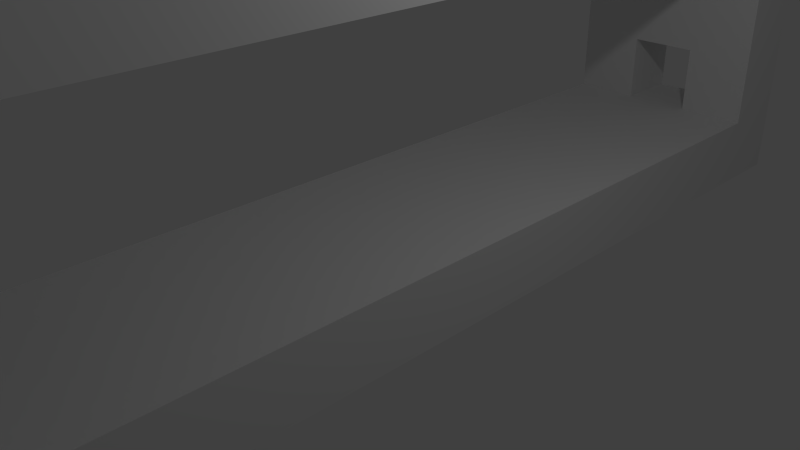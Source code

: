 # Source: Diorama.blend  (saved by Blender 2.75.0; exported with 4.5.12 LTS)
import bpy
from mathutils import Matrix  # noqa: F401  (used for matrix-valued properties, if any)

bpy.ops.wm.read_factory_settings(use_empty=True)
scene = bpy.context.scene
scene.name = 'Scene'

# ---- collections
col_collection_1 = bpy.data.collections.new('Collection 1'); scene.collection.children.link(col_collection_1)

# ---- materials (node trees are filled in below, after node groups)
mat_material = bpy.data.materials.new('Material')
mat_material.alpha_threshold = 0.0
mat_material.use_transparent_shadow = False
mat_material.roughness = 0.5
mat_material.line_color = (0.0, 0.0, 0.0, 1.0)

# ---- material node trees

# ---- world
world_world = bpy.data.worlds.new('World'); scene.world = world_world
world_world.color = (0.05088, 0.05088, 0.05088)
world_world.use_sun_shadow = False
world_world.sun_shadow_jitter_overblur = 0.0
world_world.cycles.sampling_method = 'MANUAL'
world_world.cycles.sample_map_resolution = 256

# ---- cameras
cam_camera = bpy.data.cameras.new('Camera')
cam_camera.clip_end = 100.0
cam_camera.lens = 35.0
cam_camera.sensor_width = 32.0
cam_camera.sensor_height = 18.0
cam_camera.ortho_scale = 7.314
cam_camera.dof.focus_distance = 0.0
cam_camera.dof.aperture_fstop = 128.0

# ---- lights
light_lamp = bpy.data.lights.new('Lamp', 'POINT')
light_lamp.transmission_factor = 0.0
light_lamp.cutoff_distance = 30.0
light_lamp.energy = 100.0
light_lamp.shadow_buffer_clip_start = 1.001
light_lamp.shadow_soft_size = 0.1
light_lamp.shadow_maximum_resolution = 0.006
light_lamp.use_absolute_resolution = True
light_lamp.cycles.use_multiple_importance_sampling = False

# ---- meshes
me_cube = bpy.data.meshes.new('Cube')
me_cube.from_pydata([(1.0, 1.0, -1.0), (1.0, -1.0, -1.0), (-1.0, -1.0, -1.0), (-1.0, 1.0, -1.0), (1.0, 1.0, 1.0), (1.0, -1.0, 1.0), (-1.0, -1.0, 1.0), (-1.0, 1.0, 1.0), (3.0, 1.0, -1.0), (3.0, -1.0, -1.0), (3.0, 1.0, 1.0), (3.0, -1.0, 1.0), (-3.0, -1.0, -1.0), (-3.0, 1.0, -1.0), (-3.0, -1.0, 1.0), (-3.0, 1.0, 1.0), (1.0, 3.0, -1.0), (-1.0, 3.0, -1.0), (1.0, 3.0, 1.0), (-1.0, 3.0, 1.0), (3.0, 3.0, -1.0), (3.0, 3.0, 1.0), (-3.0, 3.0, -1.0), (-3.0, 3.0, 1.0), (1.0, 5.0, -1.0), (-1.0, 5.0, -1.0), (1.0, 5.0, 1.0), (-1.0, 5.0, 1.0), (3.0, 5.0, -1.0), (3.0, 5.0, 1.0), (-3.0, 5.0, -1.0), (-3.0, 5.0, 1.0), (1.0, 7.0, -1.0), (-1.0, 7.0, -1.0), (1.0, 7.0, 1.0), (-1.0, 7.0, 1.0), (3.0, 7.0, -1.0), (3.0, 7.0, 1.0), (-3.0, 7.0, -1.0), (-3.0, 7.0, 1.0), (1.0, 7.0, -1.0), (-1.0, 7.0, -1.0), (1.0, 7.0, 1.0), (-1.0, 7.0, 1.0), (3.0, 7.0, -1.0), (3.0, 7.0, 1.0), (-3.0, 7.0, -1.0), (-3.0, 7.0, 1.0), (1.0, 9.0, -1.0), (-1.0, 9.0, -1.0), (1.0, 9.0, 1.0), (-1.0, 9.0, 1.0), (3.0, 9.0, -1.0), (3.0, 9.0, 1.0), (-3.0, 9.0, -1.0), (-3.0, 9.0, 1.0), (1.0, 11.0, -1.0), (-1.0, 11.0, -1.0), (1.0, 11.0, 1.0), (-1.0, 11.0, 1.0), (3.0, 11.0, -1.0), (3.0, 11.0, 1.0), (-3.0, 11.0, -1.0), (-3.0, 11.0, 1.0), (1.0, 13.0, -1.0), (-1.0, 13.0, -1.0), (1.0, 13.0, 1.0), (-1.0, 13.0, 1.0), (3.0, 13.0, -1.0), (3.0, 13.0, 1.0), (-3.0, 13.0, -1.0), (-3.0, 13.0, 1.0), (1.0, 15.0, -1.0), (-1.0, 15.0, -1.0), (1.0, 15.0, 1.0), (-1.0, 15.0, 1.0), (3.0, 15.0, -1.0), (3.0, 15.0, 1.0), (-3.0, 15.0, -1.0), (-3.0, 15.0, 1.0), (-1.0, 15.0, 3.0), (-1.0, 13.0, 3.0), (1.0, 13.0, 3.0), (1.0, 15.0, 3.0), (3.0, 13.0, 3.0), (-3.0, 13.0, 3.0), (3.0, 15.0, 3.0), (-3.0, 15.0, 3.0), (-1.0, 15.0, 5.0), (-1.0, 13.0, 5.0), (1.0, 13.0, 5.0), (1.0, 15.0, 5.0), (3.0, 13.0, 5.0), (-3.0, 13.0, 5.0), (3.0, 15.0, 5.0), (-3.0, 15.0, 5.0), (-1.0, 15.0, 7.0), (-1.0, 13.0, 7.0), (1.0, 13.0, 7.0), (1.0, 15.0, 7.0), (3.0, 13.0, 7.0), (-3.0, 13.0, 7.0), (3.0, 15.0, 7.0), (-3.0, 15.0, 7.0), (-1.0, 15.0, 9.0), (-1.0, 13.0, 9.0), (1.0, 13.0, 9.0), (1.0, 15.0, 9.0), (3.0, 13.0, 9.0), (-3.0, 13.0, 9.0), (3.0, 15.0, 9.0), (-3.0, 15.0, 9.0), (1.0, 11.0, 7.0), (-1.0, 11.0, 7.0), (3.0, 11.0, 7.0), (-3.0, 11.0, 7.0), (1.0, 11.0, 9.0), (-1.0, 11.0, 9.0), (3.0, 11.0, 9.0), (-3.0, 11.0, 9.0), (1.0, 9.0, 7.0), (-1.0, 9.0, 7.0), (3.0, 9.0, 7.0), (-3.0, 9.0, 7.0), (1.0, 9.0, 9.0), (-1.0, 9.0, 9.0), (3.0, 9.0, 9.0), (-3.0, 9.0, 9.0), (1.0, 7.0, 7.0), (-1.0, 7.0, 7.0), (3.0, 7.0, 7.0), (-3.0, 7.0, 7.0), (1.0, 7.0, 9.0), (-1.0, 7.0, 9.0), (3.0, 7.0, 9.0), (-3.0, 7.0, 9.0), (1.0, 7.0, 7.0), (-1.0, 7.0, 7.0), (3.0, 7.0, 7.0), (-3.0, 7.0, 7.0), (1.0, 7.0, 9.0), (-1.0, 7.0, 9.0), (3.0, 7.0, 9.0), (-3.0, 7.0, 9.0), (1.0, 5.0, 7.0), (-1.0, 5.0, 7.0), (3.0, 5.0, 7.0), (-3.0, 5.0, 7.0), (1.0, 5.0, 9.0), (-1.0, 5.0, 9.0), (3.0, 5.0, 9.0), (-3.0, 5.0, 9.0), (1.0, 3.0, 7.0), (-1.0, 3.0, 7.0), (3.0, 3.0, 7.0), (-3.0, 3.0, 7.0), (1.0, 3.0, 9.0), (-1.0, 3.0, 9.0), (3.0, 3.0, 9.0), (-3.0, 3.0, 9.0), (1.0, 1.0, 7.0), (-1.0, 1.0, 7.0), (3.0, 1.0, 7.0), (-3.0, 1.0, 7.0), (1.0, 1.0, 9.0), (-1.0, 1.0, 9.0), (3.0, 1.0, 9.0), (-3.0, 1.0, 9.0), (1.0, -1.0, 7.0), (-1.0, -1.0, 7.0), (3.0, -1.0, 7.0), (-3.0, -1.0, 7.0), (1.0, -1.0, 9.0), (-1.0, -1.0, 9.0), (3.0, -1.0, 9.0), (-3.0, -1.0, 9.0), (1.0, -3.0, 7.0), (-1.0, -3.0, 7.0), (3.0, -3.0, 7.0), (-3.0, -3.0, 7.0), (1.0, -3.0, 9.0), (-1.0, -3.0, 9.0), (3.0, -3.0, 9.0), (-3.0, -3.0, 9.0), (1.0, -5.0, 7.0), (-1.0, -5.0, 7.0), (3.0, -5.0, 7.0), (-3.0, -5.0, 7.0), (1.0, -5.0, 9.0), (-1.0, -5.0, 9.0), (3.0, -5.0, 9.0), (-3.0, -5.0, 9.0), (1.0, -7.0, 7.0), (-1.0, -7.0, 7.0), (3.0, -7.0, 7.0), (-3.0, -7.0, 7.0), (1.0, -7.0, 9.0), (-1.0, -7.0, 9.0), (3.0, -7.0, 9.0), (-3.0, -7.0, 9.0), (1.0, -9.0, 7.0), (-1.0, -9.0, 7.0), (3.0, -9.0, 7.0), (-3.0, -9.0, 7.0), (1.0, -9.0, 9.0), (-1.0, -9.0, 9.0), (3.0, -9.0, 9.0), (-3.0, -9.0, 9.0), (1.0, -11.0, 7.0), (-1.0, -11.0, 7.0), (3.0, -11.0, 7.0), (-3.0, -11.0, 7.0), (1.0, -11.0, 9.0), (-1.0, -11.0, 9.0), (3.0, -11.0, 9.0), (-3.0, -11.0, 9.0), (1.0, -13.0, 7.0), (-1.0, -13.0, 7.0), (3.0, -13.0, 7.0), (-3.0, -13.0, 7.0), (1.0, -13.0, 9.0), (-1.0, -13.0, 9.0), (3.0, -13.0, 9.0), (-3.0, -13.0, 9.0), (1.0, -3.0, -1.0), (-1.0, -3.0, -1.0), (1.0, -3.0, 1.0), (-1.0, -3.0, 1.0), (3.0, -3.0, -1.0), (3.0, -3.0, 1.0), (-3.0, -3.0, -1.0), (-3.0, -3.0, 1.0), (1.0, -5.0, -1.0), (-1.0, -5.0, -1.0), (1.0, -5.0, 1.0), (-1.0, -5.0, 1.0), (3.0, -5.0, -1.0), (3.0, -5.0, 1.0), (-3.0, -5.0, -1.0), (-3.0, -5.0, 1.0), (1.0, -7.0, -1.0), (-1.0, -7.0, -1.0), (1.0, -7.0, 1.0), (-1.0, -7.0, 1.0), (3.0, -7.0, -1.0), (3.0, -7.0, 1.0), (-3.0, -7.0, -1.0), (-3.0, -7.0, 1.0), (1.0, -9.0, -1.0), (-1.0, -9.0, -1.0), (1.0, -9.0, 1.0), (-1.0, -9.0, 1.0), (3.0, -9.0, -1.0), (3.0, -9.0, 1.0), (-3.0, -9.0, -1.0), (-3.0, -9.0, 1.0), (1.0, -11.0, -1.0), (-1.0, -11.0, -1.0), (1.0, -11.0, 1.0), (-1.0, -11.0, 1.0), (3.0, -11.0, -1.0), (3.0, -11.0, 1.0), (-3.0, -11.0, -1.0), (-3.0, -11.0, 1.0), (1.0, -13.0, -1.0), (-1.0, -13.0, -1.0), (1.0, -13.0, 1.0), (-1.0, -13.0, 1.0), (3.0, -13.0, -1.0), (3.0, -13.0, 1.0), (-3.0, -13.0, -1.0), (-3.0, -13.0, 1.0), (1.0, -15.0, -1.0), (-1.0, -15.0, -1.0), (1.0, -15.0, 1.0), (-1.0, -15.0, 1.0), (3.0, -15.0, -1.0), (3.0, -15.0, 1.0), (-3.0, -15.0, -1.0), (-3.0, -15.0, 1.0), (1.0, -15.0, 7.0), (-1.0, -15.0, 7.0), (3.0, -15.0, 7.0), (-3.0, -15.0, 7.0), (1.0, -15.0, 9.0), (-1.0, -15.0, 9.0), (3.0, -15.0, 9.0), (-3.0, -15.0, 9.0), (-1.0, -15.0, 3.0), (-1.0, -13.0, 3.0), (-3.0, -13.0, 3.0), (-3.0, -15.0, 3.0), (1.0, -13.0, 3.0), (3.0, -13.0, 3.0), (1.0, -15.0, 3.0), (3.0, -15.0, 3.0), (-1.0, -15.0, 5.0), (-1.0, -13.0, 5.0), (-3.0, -13.0, 5.0), (-3.0, -15.0, 5.0), (1.0, -13.0, 5.0), (3.0, -13.0, 5.0), (1.0, -15.0, 5.0), (3.0, -15.0, 5.0), (-1.0, -15.0, 7.0), (-1.0, -13.0, 7.0), (-3.0, -13.0, 7.0), (-3.0, -15.0, 7.0), (1.0, -13.0, 7.0), (3.0, -13.0, 7.0), (1.0, -15.0, 7.0), (3.0, -15.0, 7.0)], [], [(0, 1, 2, 3), (4, 7, 6, 5), (1, 9, 228, 224), (6, 14, 231, 227), (11, 5, 226, 229), (13, 15, 23, 22), (8, 10, 11, 9), (10, 8, 20, 21), (1, 0, 8, 9), (4, 5, 11, 10), (12, 14, 15, 13), (6, 7, 15, 14), (15, 7, 19, 23), (3, 2, 12, 13), (22, 23, 31, 30), (17, 22, 30, 25), (16, 17, 25, 24), (7, 4, 18, 19), (4, 10, 21, 18), (3, 13, 22, 17), (0, 3, 17, 16), (8, 0, 16, 20), (24, 25, 33, 32), (29, 28, 36, 37), (28, 24, 32, 36), (18, 21, 29, 26), (19, 18, 26, 27), (23, 19, 27, 31), (20, 16, 24, 28), (21, 20, 28, 29), (37, 36, 44, 45), (36, 32, 40, 44), (39, 35, 43, 47), (25, 30, 38, 33), (30, 31, 39, 38), (26, 29, 37, 34), (27, 26, 34, 35), (31, 27, 35, 39), (43, 42, 50, 51), (42, 45, 53, 50), (46, 47, 55, 54), (32, 33, 41, 40), (33, 38, 46, 41), (38, 39, 47, 46), (34, 37, 45, 42), (35, 34, 42, 43), (54, 55, 63, 62), (49, 54, 62, 57), (48, 49, 57, 56), (47, 43, 51, 55), (44, 40, 48, 52), (45, 44, 52, 53), (40, 41, 49, 48), (41, 46, 54, 49), (61, 60, 68, 69), (60, 56, 64, 68), (63, 59, 67, 71), (50, 53, 61, 58), (51, 50, 58, 59), (55, 51, 59, 63), (52, 48, 56, 60), (53, 52, 60, 61), (68, 64, 72, 76), (71, 67, 81, 85), (77, 74, 83, 86), (56, 57, 65, 64), (57, 62, 70, 65), (62, 63, 71, 70), (58, 61, 69, 66), (59, 58, 66, 67), (74, 72, 73, 75), (72, 74, 77, 76), (75, 73, 78, 79), (69, 68, 76, 77), (64, 65, 73, 72), (65, 70, 78, 73), (70, 71, 79, 78), (67, 66, 74, 75), (84, 86, 94, 92), (81, 82, 90, 89), (85, 81, 89, 93), (82, 83, 74, 66), (79, 71, 85, 87), (75, 79, 87, 80), (69, 77, 86, 84), (66, 69, 84, 82), (93, 89, 97, 101), (94, 91, 99, 102), (95, 93, 101, 103), (80, 87, 95, 88), (83, 80, 88, 91), (82, 84, 92, 90), (87, 85, 93, 95), (86, 83, 91, 94), (103, 101, 109, 111), (109, 101, 115, 119), (99, 96, 104, 107), (89, 90, 98, 97), (92, 94, 102, 100), (88, 95, 103, 96), (91, 88, 96, 99), (90, 92, 100, 98), (109, 105, 104, 111), (105, 106, 107, 104), (106, 108, 110, 107), (102, 99, 107, 110), (108, 106, 116, 118), (98, 100, 114, 112), (100, 102, 110, 108), (96, 103, 111, 104), (115, 113, 121, 123), (118, 116, 124, 126), (114, 118, 126, 122), (100, 108, 118, 114), (101, 97, 113, 115), (97, 98, 112, 113), (105, 109, 119, 117), (106, 105, 117, 116), (122, 126, 134, 130), (127, 123, 131, 135), (120, 122, 130, 128), (113, 112, 120, 121), (117, 119, 127, 125), (116, 117, 125, 124), (112, 114, 122, 120), (119, 115, 123, 127), (128, 130, 138, 136), (132, 133, 141, 140), (133, 135, 143, 141), (126, 124, 132, 134), (123, 121, 129, 131), (121, 120, 128, 129), (125, 127, 135, 133), (124, 125, 133, 132), (141, 143, 151, 149), (137, 136, 144, 145), (139, 137, 145, 147), (135, 131, 139, 143), (130, 134, 142, 138), (134, 132, 140, 142), (131, 129, 137, 139), (129, 128, 136, 137), (150, 148, 156, 158), (146, 150, 158, 154), (151, 147, 155, 159), (140, 141, 149, 148), (136, 138, 146, 144), (143, 139, 147, 151), (138, 142, 150, 146), (142, 140, 148, 150), (159, 155, 163, 167), (152, 154, 162, 160), (156, 157, 165, 164), (147, 145, 153, 155), (145, 144, 152, 153), (149, 151, 159, 157), (148, 149, 157, 156), (144, 146, 154, 152), (160, 162, 170, 168), (164, 165, 173, 172), (165, 167, 175, 173), (154, 158, 166, 162), (158, 156, 164, 166), (155, 153, 161, 163), (153, 152, 160, 161), (157, 159, 167, 165), (169, 168, 176, 177), (171, 169, 177, 179), (174, 172, 180, 182), (167, 163, 171, 175), (162, 166, 174, 170), (166, 164, 172, 174), (163, 161, 169, 171), (161, 160, 168, 169), (182, 180, 188, 190), (178, 182, 190, 186), (183, 179, 187, 191), (173, 175, 183, 181), (172, 173, 181, 180), (168, 170, 178, 176), (175, 171, 179, 183), (170, 174, 182, 178), (184, 186, 194, 192), (188, 189, 197, 196), (189, 191, 199, 197), (179, 177, 185, 187), (177, 176, 184, 185), (181, 183, 191, 189), (180, 181, 189, 188), (176, 178, 186, 184), (196, 197, 205, 204), (197, 199, 207, 205), (193, 192, 200, 201), (191, 187, 195, 199), (186, 190, 198, 194), (190, 188, 196, 198), (187, 185, 193, 195), (185, 184, 192, 193), (203, 201, 209, 211), (206, 204, 212, 214), (202, 206, 214, 210), (192, 194, 202, 200), (199, 195, 203, 207), (194, 198, 206, 202), (198, 196, 204, 206), (195, 193, 201, 203), (210, 214, 222, 218), (215, 211, 219, 223), (208, 210, 218, 216), (201, 200, 208, 209), (205, 207, 215, 213), (204, 205, 213, 212), (200, 202, 210, 208), (207, 203, 211, 215), (216, 218, 282, 280), (220, 221, 285, 284), (221, 223, 287, 285), (214, 212, 220, 222), (211, 209, 217, 219), (209, 208, 216, 217), (213, 215, 223, 221), (212, 213, 221, 220), (231, 230, 238, 239), (230, 225, 233, 238), (225, 224, 232, 233), (12, 2, 225, 230), (2, 1, 224, 225), (9, 11, 229, 228), (14, 12, 230, 231), (5, 6, 227, 226), (236, 237, 245, 244), (237, 234, 242, 245), (235, 239, 247, 243), (224, 228, 236, 232), (226, 227, 235, 234), (227, 231, 239, 235), (229, 226, 234, 237), (228, 229, 237, 236), (245, 242, 250, 253), (243, 247, 255, 251), (242, 243, 251, 250), (233, 232, 240, 241), (238, 233, 241, 246), (239, 238, 246, 247), (232, 236, 244, 240), (234, 235, 243, 242), (248, 252, 260, 256), (255, 254, 262, 263), (254, 249, 257, 262), (244, 245, 253, 252), (241, 240, 248, 249), (246, 241, 249, 254), (247, 246, 254, 255), (240, 244, 252, 248), (262, 257, 265, 270), (257, 256, 264, 265), (260, 261, 269, 268), (250, 251, 259, 258), (251, 255, 263, 259), (253, 250, 258, 261), (252, 253, 261, 260), (249, 248, 256, 257), (268, 269, 277, 276), (269, 266, 292, 293), (267, 271, 290, 289), (263, 262, 270, 271), (256, 260, 268, 264), (258, 259, 267, 266), (259, 263, 271, 267), (261, 258, 266, 269), (274, 272, 276, 277), (272, 274, 275, 273), (273, 275, 279, 278), (265, 264, 272, 273), (270, 265, 273, 278), (271, 270, 278, 279), (264, 268, 276, 272), (81, 80, 83, 82), (280, 282, 286, 284), (283, 281, 285, 287), (281, 280, 284, 285), (223, 219, 283, 287), (218, 222, 286, 282), (222, 220, 284, 286), (219, 217, 281, 283), (217, 216, 280, 281), (292, 289, 297, 300), (289, 290, 298, 297), (294, 295, 303, 302), (279, 275, 288, 291), (271, 279, 291, 290), (274, 277, 295, 294), (277, 269, 293, 295), (81, 67, 75, 80), (297, 298, 306, 305), (302, 303, 311, 310), (298, 299, 307, 306), (295, 293, 301, 303), (291, 288, 296, 299), (288, 294, 302, 296), (293, 292, 300, 301), (290, 291, 299, 298), (294, 292, 266, 274), (267, 275, 274, 266), (289, 292, 294, 288), (300, 297, 305, 308), (303, 301, 309, 311), (299, 296, 304, 307), (296, 302, 310, 304), (301, 300, 308, 309), (309, 308, 305, 306, 307, 304, 310, 311), (275, 267, 289, 288)])
me_cube.materials.append(mat_material)
me_cube.use_remesh_preserve_volume = False
me_cube.use_remesh_preserve_attributes = False
me_cube.use_mirror_vertex_groups = False
me_cube.update()

# ---- objects
ob_diaorama = bpy.data.objects.new('Diaorama', me_cube)
ob_lamp = bpy.data.objects.new('Lamp', light_lamp)
ob_camera = bpy.data.objects.new('Camera', cam_camera)

# ---- transforms, parenting, visibility, modifiers, constraints
ob_diaorama.location = (0.0, 0.0, 0.0)
ob_diaorama.scale = (0.5, 0.5, 0.5)
ob_diaorama.lock_rotations_4d = False
ob_diaorama.empty_display_type = 'ARROWS'
ob_diaorama.lineart.crease_threshold = 0.0
ob_lamp.location = (4.076, 1.005, 5.904)
ob_lamp.rotation_euler = (0.6503, 0.05522, 1.866)
ob_lamp.lock_rotations_4d = False
ob_lamp.empty_display_type = 'ARROWS'
ob_lamp.color = (0.0, 0.0, 0.0, 0.0)
ob_lamp.lineart.crease_threshold = 0.0
ob_camera.location = (7.481, -6.508, 5.344)
ob_camera.rotation_euler = (1.109, 0.01082, 0.8149)
ob_camera.lock_rotations_4d = False
ob_camera.empty_display_type = 'ARROWS'
ob_camera.color = (0.0, 0.0, 0.0, 0.0)
ob_camera.display_type = 'WIRE'
ob_camera.lineart.crease_threshold = 0.0

# ---- collection membership
col_collection_1.objects.link(ob_diaorama)
col_collection_1.objects.link(ob_lamp)
col_collection_1.objects.link(ob_camera)

# ---- scene / render settings (as saved in the file)
scene.camera = ob_camera
scene.frame_start = 1; scene.frame_end = 250; scene.frame_set(1)
scene.render.engine = 'BLENDER_EEVEE_NEXT'
scene.render.resolution_percentage = 50
scene.render.dither_intensity = 0.0
scene.cycles.use_denoising = False
scene.cycles.samples = 10
scene.cycles.sampling_pattern = 'TABULATED_SOBOL'
scene.cycles.light_sampling_threshold = 0.0
scene.cycles.use_adaptive_sampling = False
scene.cycles.use_light_tree = False
scene.cycles.blur_glossy = 0.0
scene.cycles.pixel_filter_type = 'GAUSSIAN'
scene.cycles.sample_clamp_indirect = 0.0
scene.view_settings.view_transform = 'Standard'
bpy.context.view_layer.update()
